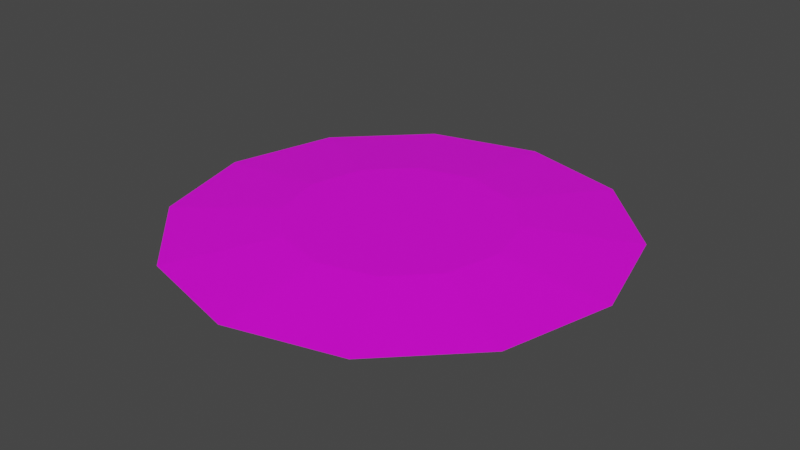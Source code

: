 # Source: sawblade.blend  (saved by Blender 2.90.8; exported with 4.5.12 LTS)
import bpy
from mathutils import Matrix  # noqa: F401  (used for matrix-valued properties, if any)

bpy.ops.wm.read_factory_settings(use_empty=True)
scene = bpy.context.scene
scene.name = 'Scene'

# ---- collections
col_collection = bpy.data.collections.new('Collection'); scene.collection.children.link(col_collection)

# ---- images (referenced by path relative to the original .blend; pixels are not part of the script)
import os
ASSET_DIR = os.environ.get("B2B_ASSET_DIR", "")  # directory of the original .blend (textures are referenced by path, not embedded)
HERE = os.path.dirname(os.path.abspath(__file__))  # packed textures are extracted next to this script under _unpacked/

def load_image(name, relpath, width, height, colorspace="sRGB"):
    """Load a texture the original file referenced (path relative to the .blend, or extracted next to this script)."""
    p = next((c for c in (os.path.join(HERE, relpath), os.path.join(ASSET_DIR, relpath)) if relpath and os.path.exists(c)), "")
    if p:
        img = bpy.data.images.load(p, check_existing=True)
        img.name = name
    else:  # same state as the original file: an image datablock whose file is absent (Cycles renders it pink)
        img = bpy.data.images.new(name, width, height)
        img.source = "FILE"
        img.filepath = "//" + (relpath or name)
    img.colorspace_settings.name = colorspace
    return img
img_sawblade1_png = load_image('sawblade1.png', 'sawblade1.png', 1024, 1024, 'sRGB')

# ---- materials (node trees are filled in below, after node groups)
mat_material_001 = bpy.data.materials.new('Material.001')
mat_material_001.use_transparent_shadow = False

# ---- material node trees
mat_material_001.use_nodes = True; mat_material_001.node_tree.nodes.clear()
_N = mat_material_001.node_tree.nodes; _L = mat_material_001.node_tree.links
n0 = _N.new('ShaderNodeBsdfPrincipled'); n0.name = 'Principled BSDF'; n0.location = (10, 300)
n0.distribution = 'GGX'
n0.subsurface_method = 'BURLEY'
n0.inputs[3].default_value = 1.45
n0.inputs[27].default_value = (0.0, 0.0, 0.0, 1.0)
n0.inputs[28].default_value = 1.0
n1 = _N.new('ShaderNodeOutputMaterial'); n1.name = 'Material Output'; n1.location = (300, 300)
n2 = _N.new('ShaderNodeTexImage'); n2.name = 'Image Texture'; n2.location = (-280, 275)
n2.image = img_sawblade1_png
_L.new(n0.outputs[0], n1.inputs[0])
_L.new(n2.outputs[0], n0.inputs[0])
n1.is_active_output = True

# ---- world
world_world = bpy.data.worlds.new('World'); scene.world = world_world
world_world.use_nodes = True; world_world.node_tree.nodes.clear()
_N = world_world.node_tree.nodes; _L = world_world.node_tree.links
n0 = _N.new('ShaderNodeOutputWorld'); n0.name = 'World Output'; n0.location = (300, 300)
n1 = _N.new('ShaderNodeBackground'); n1.name = 'Background'; n1.location = (10, 300)
n1.inputs[0].default_value = (0.05088, 0.05088, 0.05088, 1.0)
_L.new(n1.outputs[0], n0.inputs[0])
n0.is_active_output = True
world_world.color = (0.05088, 0.05088, 0.05088)
world_world.use_sun_shadow = False
world_world.sun_shadow_jitter_overblur = 0.0

# ---- meshes
me_cylinder = bpy.data.meshes.new('Cylinder')
me_cylinder.from_pydata([(-1.375e-08, -6.419e-08, -0.0375), (-1.375e-08, -6.419e-08, 0.0375), (-1.375e-08, 0.5, -0.0375), (-1.375e-08, 0.5, 0.0375), (0.25, 0.433, -0.0375), (0.25, 0.433, 0.0375), (0.433, 0.25, -0.0375), (0.433, 0.25, 0.0375), (0.5, -8.605e-08, -0.0375), (0.5, -8.605e-08, 0.0375), (0.433, -0.25, -0.0375), (0.433, -0.25, 0.0375), (0.25, -0.433, -0.0375), (0.25, -0.433, 0.0375), (6.174e-08, -0.5, -0.0375), (6.174e-08, -0.5, 0.0375), (-0.25, -0.433, -0.0375), (-0.25, -0.433, 0.0375), (-0.433, -0.25, -0.0375), (-0.433, -0.25, 0.0375), (-0.5, -2.966e-07, -0.0375), (-0.5, -2.966e-07, 0.0375), (-0.433, 0.25, -0.0375), (-0.433, 0.25, 0.0375), (-0.25, 0.433, -0.0375), (-0.25, 0.433, 0.0375), (0.0, 1.0, 0.0), (0.5, 0.866, 0.0), (0.866, 0.5, 0.0), (1.0, -4.371e-08, 0.0), (0.866, -0.5, 0.0), (0.5, -0.866, 0.0), (1.51e-07, -1.0, 0.0), (-0.5, -0.866, 0.0), (-0.866, -0.5, 0.0), (-1.0, -4.649e-07, 0.0), (-0.866, 0.5, 0.0), (-0.5, 0.866, 0.0)], [], [(0, 2, 4), (1, 5, 3), (26, 3, 5, 27), (0, 4, 6), (1, 7, 5), (27, 5, 7, 28), (0, 6, 8), (1, 9, 7), (28, 7, 9, 29), (0, 8, 10), (1, 11, 9), (29, 9, 11, 30), (0, 10, 12), (1, 13, 11), (30, 11, 13, 31), (0, 12, 14), (1, 15, 13), (31, 13, 15, 32), (0, 14, 16), (1, 17, 15), (32, 15, 17, 33), (0, 16, 18), (1, 19, 17), (33, 17, 19, 34), (0, 18, 20), (1, 21, 19), (34, 19, 21, 35), (0, 20, 22), (1, 23, 21), (35, 21, 23, 36), (0, 22, 24), (1, 25, 23), (36, 23, 25, 37), (0, 24, 2), (1, 3, 25), (37, 25, 3, 26), (24, 37, 26, 2), (22, 36, 37, 24), (20, 35, 36, 22), (18, 34, 35, 20), (16, 33, 34, 18), (14, 32, 33, 16), (12, 31, 32, 14), (10, 30, 31, 12), (8, 29, 30, 10), (6, 28, 29, 8), (4, 27, 28, 6), (2, 26, 27, 4)])
_uv = me_cylinder.uv_layers.new(name='UVMap')
_uv.uv.foreach_set('vector', [0.5, 0.5, 0.5, 0.75, 0.625, 0.7165, 0.5, 0.5, 0.625, 0.7165, 0.5, 0.75, 0.5, 1.0, 0.5, 0.75, 0.625, 0.7165, 0.75, 0.933, 0.5, 0.5, 0.625, 0.7165, 0.7165, 0.625, 0.5, 0.5, 0.7165, 0.625, 0.625, 0.7165, 0.75, 0.933, 0.625, 0.7165, 0.7165, 0.625, 0.933, 0.75, 0.5, 0.5, 0.7165, 0.625, 0.75, 0.5, 0.5, 0.5, 0.75, 0.5, 0.7165, 0.625, 0.933, 0.75, 0.7165, 0.625, 0.75, 0.5, 1.0, 0.5, 0.5, 0.5, 0.75, 0.5, 0.7165, 0.375, 0.5, 0.5, 0.7165, 0.375, 0.75, 0.5, 1.0, 0.5, 0.75, 0.5, 0.7165, 0.375, 0.933, 0.25, 0.5, 0.5, 0.7165, 0.375, 0.625, 0.2835, 0.5, 0.5, 0.625, 0.2835, 0.7165, 0.375, 0.933, 0.25, 0.7165, 0.375, 0.625, 0.2835, 0.75, 0.06699, 0.5, 0.5, 0.625, 0.2835, 0.5, 0.25, 0.5, 0.5, 0.5, 0.25, 0.625, 0.2835, 0.75, 0.06699, 0.625, 0.2835, 0.5, 0.25, 0.5, 0.0, 0.5, 0.5, 0.5, 0.25, 0.375, 0.2835, 0.5, 0.5, 0.375, 0.2835, 0.5, 0.25, 0.5, 0.0, 0.5, 0.25, 0.375, 0.2835, 0.25, 0.06699, 0.5, 0.5, 0.375, 0.2835, 0.2835, 0.375, 0.5, 0.5, 0.2835, 0.375, 0.375, 0.2835, 0.25, 0.06699, 0.375, 0.2835, 0.2835, 0.375, 0.06699, 0.25, 0.5, 0.5, 0.2835, 0.375, 0.25, 0.5, 0.5, 0.5, 0.25, 0.5, 0.2835, 0.375, 0.06699, 0.25, 0.2835, 0.375, 0.25, 0.5, 0.0, 0.5, 0.5, 0.5, 0.25, 0.5, 0.2835, 0.625, 0.5, 0.5, 0.2835, 0.625, 0.25, 0.5, 0.0, 0.5, 0.25, 0.5, 0.2835, 0.625, 0.06699, 0.75, 0.5, 0.5, 0.2835, 0.625, 0.375, 0.7165, 0.5, 0.5, 0.375, 0.7165, 0.2835, 0.625, 0.06699, 0.75, 0.2835, 0.625, 0.375, 0.7165, 0.25, 0.933, 0.5, 0.5, 0.375, 0.7165, 0.5, 0.75, 0.5, 0.5, 0.5, 0.75, 0.375, 0.7165, 0.25, 0.933, 0.375, 0.7165, 0.5, 0.75, 0.5, 1.0, 0.375, 0.7165, 0.25, 0.933, 0.5, 1.0, 0.5, 0.75, 0.2835, 0.625, 0.06699, 0.75, 0.25, 0.933, 0.375, 0.7165, 0.25, 0.5, 0.0, 0.5, 0.06699, 0.75, 0.2835, 0.625, 0.2835, 0.375, 0.06699, 0.25, 0.0, 0.5, 0.25, 0.5, 0.375, 0.2835, 0.25, 0.06699, 0.06699, 0.25, 0.2835, 0.375, 0.5, 0.25, 0.5, 0.0, 0.25, 0.06699, 0.375, 0.2835, 0.625, 0.2835, 0.75, 0.06699, 0.5, 0.0, 0.5, 0.25, 0.7165, 0.375, 0.933, 0.25, 0.75, 0.06699, 0.625, 0.2835, 0.75, 0.5, 1.0, 0.5, 0.933, 0.25, 0.7165, 0.375, 0.7165, 0.625, 0.933, 0.75, 1.0, 0.5, 0.75, 0.5, 0.625, 0.7165, 0.75, 0.933, 0.933, 0.75, 0.7165, 0.625, 0.5, 0.75, 0.5, 1.0, 0.75, 0.933, 0.625, 0.7165])
me_cylinder.materials.append(mat_material_001)
me_cylinder.use_remesh_fix_poles = True
me_cylinder.use_remesh_preserve_attributes = False
me_cylinder.use_mirror_vertex_groups = False
me_cylinder.update()

# ---- objects
ob_cylinder = bpy.data.objects.new('Cylinder', me_cylinder)

# ---- transforms, parenting, visibility, modifiers, constraints
ob_cylinder.location = (0.0, 0.0, 0.0)
ob_cylinder.lineart.crease_threshold = 0.0

# ---- collection membership
col_collection.objects.link(ob_cylinder)

# ---- scene / render settings (as saved in the file)
scene.frame_start = 1; scene.frame_end = 250; scene.frame_set(1)
scene.render.engine = 'BLENDER_EEVEE_NEXT'
scene.cycles.use_denoising = False
scene.cycles.samples = 128
scene.cycles.sampling_pattern = 'TABULATED_SOBOL'
scene.cycles.use_adaptive_sampling = False
scene.cycles.use_light_tree = False
scene.view_settings.view_transform = 'Filmic'
bpy.context.view_layer.update()

# ---- added for rendering (the .blend has no active camera and no usable light): camera, sun
cam_auto = bpy.data.cameras.new('AutoCamera')
cam_auto.lens = 50.0
cam_auto.sensor_width = 36.0
cam_auto.clip_end = 1000.0
ob_auto_camera = bpy.data.objects.new('AutoCamera', cam_auto)
scene.collection.objects.link(ob_auto_camera)
ob_auto_camera.location = (2.61785, -3.14142, 2.09428)
ob_auto_camera.rotation_euler = (1.09748, -7.21219e-08, 0.694738)
scene.camera = ob_auto_camera
light_auto_sun = bpy.data.lights.new('AutoSun', 'SUN')
light_auto_sun.energy = 3.0
light_auto_sun.angle = 0.0523599
ob_auto_sun = bpy.data.objects.new('AutoSun', light_auto_sun)
scene.collection.objects.link(ob_auto_sun)
ob_auto_sun.rotation_euler = (0.872665, 0.174533, 0.523599)
bpy.context.view_layer.update()
